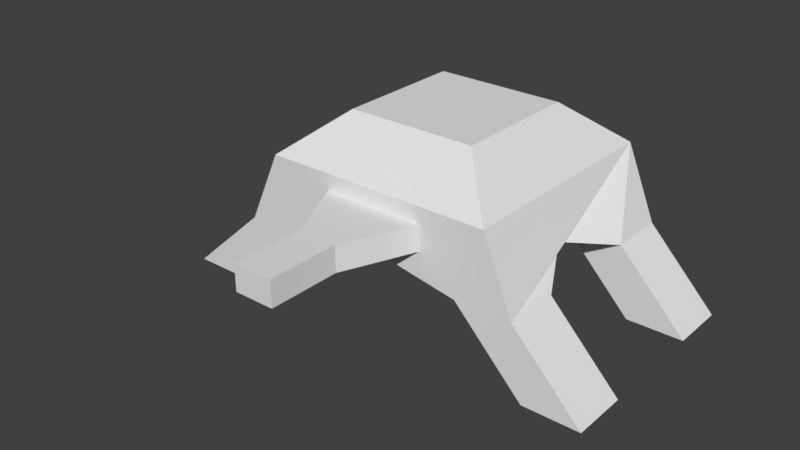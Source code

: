 # Source: SmallTurret.blend  (saved by Blender 2.77.0; exported with 4.5.12 LTS)
import bpy
from mathutils import Matrix  # noqa: F401  (used for matrix-valued properties, if any)

bpy.ops.wm.read_factory_settings(use_empty=True)
scene = bpy.context.scene
scene.name = 'Scene'

# ---- collections
col_collection_1 = bpy.data.collections.new('Collection 1'); scene.collection.children.link(col_collection_1)

# ---- materials (node trees are filled in below, after node groups)
mat_material = bpy.data.materials.new('Material')
mat_material.alpha_threshold = 0.0
mat_material.use_transparent_shadow = False
mat_material.roughness = 0.5
mat_material.line_color = (0.0, 0.0, 0.0, 1.0)

# ---- material node trees

# ---- world
world_world = bpy.data.worlds.new('World'); scene.world = world_world
world_world.color = (0.05088, 0.05088, 0.05088)
world_world.use_sun_shadow = False
world_world.sun_shadow_jitter_overblur = 0.0
world_world.cycles.sampling_method = 'MANUAL'

# ---- meshes
me_cube = bpy.data.meshes.new('Cube')
me_cube.from_pydata([(1.268, 1.0, -1.565), (0.4428, -1.0, -0.4428), (-0.4428, -1.0, -0.4428), (-1.289, 1.0, -1.565), (0.5686, 0.5686, 2.439), (0.5686, -0.5686, 2.439), (-0.5686, -0.5686, 2.439), (-0.5686, 0.5686, 2.439), (1.0, 1.0, 1.0), (0.4428, -1.0, 0.4428), (-1.0, 1.0, 1.0), (-0.4428, -1.0, 0.4428), (1.268, -1.0, -1.565), (-1.289, -1.0, -1.565), (1.0, -1.0, 1.0), (-1.0, -1.0, 1.0), (0.1937, -1.613, -0.4428), (-0.1474, -1.613, -0.4428), (0.1937, -1.613, 0.4428), (-0.1474, -1.613, 0.4428), (0.1937, -2.233, -0.4428), (-0.1474, -2.233, -0.4428), (0.1937, -2.233, 0.4428), (-0.1474, -2.233, 0.4428), (1.268, 0.5, -1.565), (1.0, -5.96e-08, -1.0), (1.268, -0.5, -1.565), (0.7678, 1.0, -1.565), (1.788e-07, 1.0, -1.0), (-0.7892, 1.0, -1.565), (0.7678, -1.0, -1.565), (-5.96e-08, -1.0, -1.0), (-0.7892, -1.0, -1.565), (-1.289, -0.5, -1.565), (-1.0, 2.98e-07, -1.0), (-1.289, 0.5, -1.565), (0.7678, 0.5, -1.565), (-0.7892, 0.5, -1.565), (0.7678, -0.5, -1.565), (-0.7892, -0.5, -1.565), (1.88, -0.5, -4.108), (1.88, -1.0, -4.108), (-1.489, 1.0, -4.108), (-1.989, 1.0, -4.108), (-1.489, -1.0, -4.108), (-1.989, -1.0, -4.108), (-1.989, 0.5, -4.108), (1.88, 1.0, -4.108), (1.88, 0.5, -4.108), (1.38, 1.0, -4.108), (1.38, -1.0, -4.108), (-1.989, -0.5, -4.108), (-1.489, 0.5, -4.108), (1.38, 0.5, -4.108), (-1.489, -0.5, -4.108), (1.38, -0.5, -4.108), (1.261, 0.9928, -1.566), (0.4402, -0.9906, -0.4407), (-0.4379, -0.9922, -0.4389), (-1.282, 0.9927, -1.566), (0.5637, 0.5637, 2.431), (0.5637, -0.5637, 2.431), (-0.5637, -0.5637, 2.431), (-0.5637, 0.5637, 2.431), (0.9932, 0.993, 0.9979), (0.4377, -0.9924, 0.4387), (-0.9932, 0.9929, 0.9979), (-0.4403, -0.9905, 0.4408), (1.261, -0.9928, -1.566), (-1.282, -0.9927, -1.566), (0.9932, -0.993, 0.9979), (-0.9932, -0.9929, 0.9979), (0.1872, -1.612, -0.4353), (-0.1411, -1.612, -0.4352), (0.1872, -1.612, 0.4353), (-0.1411, -1.612, 0.4352), (0.1879, -2.228, -0.437), (-0.1416, -2.228, -0.437), (0.1879, -2.228, 0.437), (-0.1416, -2.228, 0.437), (1.259, 0.5043, -1.563), (0.9926, -5.96e-08, -0.9932), (1.259, -0.5043, -1.563), (0.7711, 0.9916, -1.561), (1.788e-07, 0.9929, -0.9929), (-0.7925, 0.9916, -1.561), (0.7711, -0.9916, -1.561), (-5.96e-08, -0.9929, -0.9929), (-0.7925, -0.9916, -1.561), (-1.28, -0.5044, -1.564), (-0.9926, 2.98e-07, -0.9933), (-1.28, 0.5044, -1.564), (0.7732, 0.5048, -1.558), (-0.7945, 0.5046, -1.558), (0.7732, -0.5048, -1.558), (-0.7945, -0.5046, -1.558), (1.873, -0.5057, -4.103), (1.873, -0.9943, -4.103), (-1.494, 0.9941, -4.102), (-1.983, 0.9944, -4.103), (-1.494, -0.9941, -4.102), (-1.983, -0.9944, -4.103), (-1.983, 0.5056, -4.103), (1.873, 0.9943, -4.103), (1.873, 0.5057, -4.103), (1.385, 0.9941, -4.102), (1.385, -0.9941, -4.102), (-1.983, -0.5056, -4.103), (-1.494, 0.5059, -4.102), (1.385, 0.5059, -4.102), (-1.494, -0.5059, -4.102), (1.385, -0.5059, -4.102)], [], [(12, 30, 50, 41), (4, 7, 6, 5), (0, 8, 14, 12, 26, 25, 24), (11, 2, 17, 19), (13, 15, 10, 3, 35, 34, 33), (8, 0, 27, 28, 29, 3, 10), (4, 5, 14, 8), (7, 4, 8, 10), (5, 6, 15, 14), (6, 7, 10, 15), (1, 2, 11, 15, 13, 32, 31, 30, 12), (9, 1, 12, 14, 15, 11), (19, 17, 21, 23), (2, 1, 16, 17), (9, 11, 19, 18), (1, 9, 18, 16), (20, 22, 23, 21), (17, 16, 20, 21), (18, 19, 23, 22), (16, 18, 22, 20), (24, 36, 53, 48), (32, 13, 45, 44), (37, 35, 46, 52), (34, 35, 37, 29, 28, 27, 36, 24, 25, 26, 38, 30, 31, 32, 39, 33), (54, 44, 45, 51), (42, 52, 46, 43), (47, 48, 53, 49), (40, 41, 50, 55), (33, 39, 54, 51), (35, 3, 43, 46), (0, 24, 48, 47), (38, 26, 40, 55), (36, 27, 49, 53), (13, 33, 51, 45), (29, 37, 52, 42), (26, 12, 41, 40), (27, 0, 47, 49), (30, 38, 55, 50), (3, 29, 42, 43), (39, 32, 44, 54), (97, 106, 86, 68), (61, 62, 63, 60), (80, 81, 82, 68, 70, 64, 56), (75, 73, 58, 67), (89, 90, 91, 59, 66, 71, 69), (66, 59, 85, 84, 83, 56, 64), (64, 70, 61, 60), (66, 64, 60, 63), (70, 71, 62, 61), (71, 66, 63, 62), (68, 86, 87, 88, 69, 71, 67, 58, 57), (67, 71, 70, 68, 57, 65), (79, 77, 73, 75), (73, 72, 57, 58), (74, 75, 67, 65), (72, 74, 65, 57), (77, 79, 78, 76), (77, 76, 72, 73), (78, 79, 75, 74), (76, 78, 74, 72), (104, 109, 92, 80), (100, 101, 69, 88), (108, 102, 91, 93), (89, 95, 88, 87, 86, 94, 82, 81, 80, 92, 83, 84, 85, 93, 91, 90), (107, 101, 100, 110), (99, 102, 108, 98), (105, 109, 104, 103), (111, 106, 97, 96), (107, 110, 95, 89), (102, 99, 59, 91), (103, 104, 80, 56), (111, 96, 82, 94), (109, 105, 83, 92), (101, 107, 89, 69), (98, 108, 93, 85), (96, 97, 68, 82), (105, 103, 56, 83), (106, 111, 94, 86), (99, 98, 85, 59), (110, 100, 88, 95)])
me_cube.materials.append(mat_material)
me_cube.use_remesh_preserve_volume = False
me_cube.use_remesh_preserve_attributes = False
me_cube.use_mirror_vertex_groups = False
me_cube.update()

# ---- objects
ob_cube = bpy.data.objects.new('Cube', me_cube)

# ---- transforms, parenting, visibility, modifiers, constraints
ob_cube.location = (0.0, 0.0, 1.0)
ob_cube.scale = (1.0, 1.0, 0.25)
ob_cube.lock_rotations_4d = False
ob_cube.empty_display_type = 'ARROWS'
ob_cube.lineart.crease_threshold = 0.0

# ---- collection membership
col_collection_1.objects.link(ob_cube)

# ---- scene / render settings (as saved in the file)
scene.frame_start = 1; scene.frame_end = 250; scene.frame_set(1)
scene.render.engine = 'BLENDER_EEVEE_NEXT'
scene.render.resolution_percentage = 50
scene.render.dither_intensity = 0.0
scene.cycles.use_denoising = False
scene.cycles.samples = 128
scene.cycles.sampling_pattern = 'TABULATED_SOBOL'
scene.cycles.light_sampling_threshold = 0.0
scene.cycles.use_adaptive_sampling = False
scene.cycles.use_light_tree = False
scene.cycles.blur_glossy = 0.0
scene.cycles.sample_clamp_indirect = 0.0
scene.view_settings.view_transform = 'Standard'
bpy.context.view_layer.update()

# ---- added for rendering (the .blend has no active camera and no usable light): camera, sun
cam_auto = bpy.data.cameras.new('AutoCamera')
cam_auto.lens = 50.0
cam_auto.sensor_width = 36.0
cam_auto.clip_end = 1000.0
ob_auto_camera = bpy.data.objects.new('AutoCamera', cam_auto)
scene.collection.objects.link(ob_auto_camera)
ob_auto_camera.location = (4.84983, -6.5022, 4.71496)
ob_auto_camera.rotation_euler = (1.09748, -7.21219e-08, 0.694738)
scene.camera = ob_auto_camera
light_auto_sun = bpy.data.lights.new('AutoSun', 'SUN')
light_auto_sun.energy = 3.0
light_auto_sun.angle = 0.0523599
ob_auto_sun = bpy.data.objects.new('AutoSun', light_auto_sun)
scene.collection.objects.link(ob_auto_sun)
ob_auto_sun.rotation_euler = (0.872665, 0.174533, 0.523599)
bpy.context.view_layer.update()
